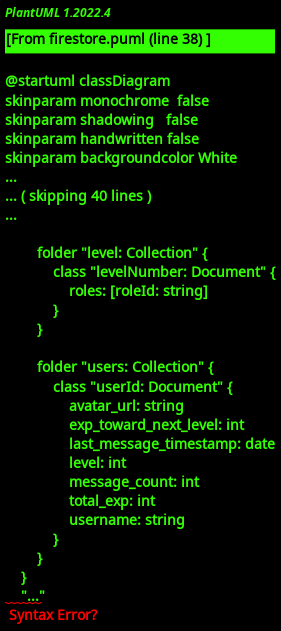

The diagram above was rendered by PlantUML. Its source (embedded in the PNG):
@startuml classDiagram
!include _common.style

set namespaceSeparator none


title Archy Firestore
center footer Archy project - Firestore class diagram


folder "servers: Collection" {
    folder "serverId: Document" {
        folder "functions: Collection" {
            class "functionName: Document" {
                active: bool
                description: string
            }
        }

        folder "level: Collection" {
            class "levelNumber: Document" {
                roles: [roleId: string]
            }
        }

        folder "users: Collection" {
            class "userId: Document" {
                avatar_url: string
                exp_toward_next_level: int
                last_message_timestamp: date
                level: int
                message_count: int
                total_exp: int
                username: string
            }
        }
    }
    "..."
}


@enduml